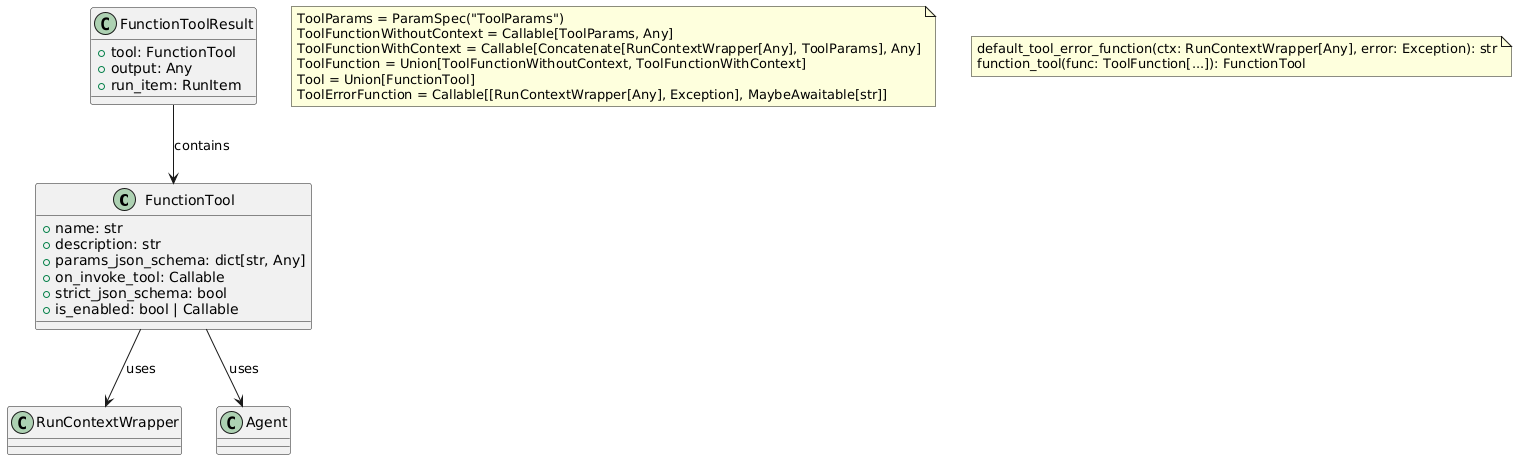

The diagram above was rendered by PlantUML. Its source (embedded in the PNG):
@startuml
' Classes
class FunctionTool {
    + name: str
    + description: str
    + params_json_schema: dict[str, Any]
    + on_invoke_tool: Callable
    + strict_json_schema: bool
    + is_enabled: bool | Callable
}

class FunctionToolResult {
    + tool: FunctionTool
    + output: Any
    + run_item: RunItem
}

' Type Aliases
note as TypeAliases
  ToolParams = ParamSpec("ToolParams")
  ToolFunctionWithoutContext = Callable[ToolParams, Any]
  ToolFunctionWithContext = Callable[Concatenate[RunContextWrapper[Any], ToolParams], Any]
  ToolFunction = Union[ToolFunctionWithoutContext, ToolFunctionWithContext]
  Tool = Union[FunctionTool]
  ToolErrorFunction = Callable[[RunContextWrapper[Any], Exception], MaybeAwaitable[str]]
end note

' Functions
note as Functions
  default_tool_error_function(ctx: RunContextWrapper[Any], error: Exception): str
  function_tool(func: ToolFunction[...]): FunctionTool
end note

' Relationships
FunctionToolResult --> FunctionTool : contains
FunctionTool --> RunContextWrapper : uses
FunctionTool --> Agent : uses
@enduml